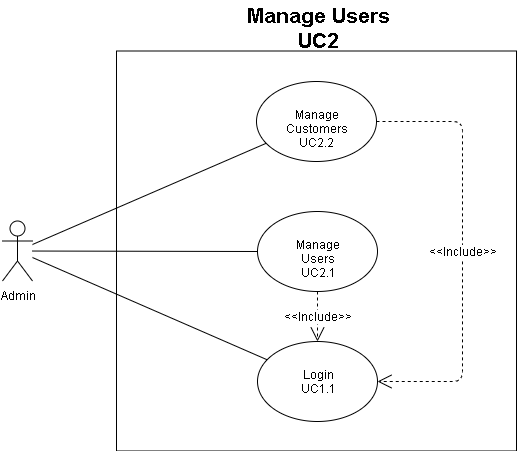

The diagram above was exported from draw.io. Its source (the exported page's mxGraphModel, read from the mxfile embedded in the PNG):
<mxGraphModel dx="1024" dy="494" grid="1" gridSize="10" guides="1" tooltips="1" connect="1" arrows="1" fold="1" page="1" pageScale="1" pageWidth="850" pageHeight="1100" math="0" shadow="0">
  <root>
    <mxCell id="vjSDMq67Pov6OX4q_SXE-0" />
    <mxCell id="vjSDMq67Pov6OX4q_SXE-1" parent="vjSDMq67Pov6OX4q_SXE-0" />
    <mxCell id="vjSDMq67Pov6OX4q_SXE-2" value="" style="whiteSpace=wrap;html=1;aspect=fixed;fontSize=12;align=center;" parent="vjSDMq67Pov6OX4q_SXE-1" vertex="1">
      <mxGeometry x="224" y="349.5" width="400" height="400" as="geometry" />
    </mxCell>
    <mxCell id="vjSDMq67Pov6OX4q_SXE-3" value="Admin" style="shape=umlActor;verticalLabelPosition=bottom;labelBackgroundColor=#ffffff;verticalAlign=top;html=1;outlineConnect=0;fontSize=12;align=center;" parent="vjSDMq67Pov6OX4q_SXE-1" vertex="1">
      <mxGeometry x="110" y="519.5" width="30" height="60" as="geometry" />
    </mxCell>
    <mxCell id="vjSDMq67Pov6OX4q_SXE-4" value="&lt;div&gt;Manage Customers&lt;/div&gt;&lt;div&gt;UC2.2&lt;/div&gt;" style="ellipse;whiteSpace=wrap;html=1;fontSize=12;align=center;" parent="vjSDMq67Pov6OX4q_SXE-1" vertex="1">
      <mxGeometry x="364" y="380" width="120" height="80" as="geometry" />
    </mxCell>
    <mxCell id="vjSDMq67Pov6OX4q_SXE-5" value="&lt;div&gt;Manage Users&lt;/div&gt;&lt;div&gt;UC2.1&lt;/div&gt;" style="ellipse;whiteSpace=wrap;html=1;fontSize=12;align=center;" parent="vjSDMq67Pov6OX4q_SXE-1" vertex="1">
      <mxGeometry x="365" y="510" width="120" height="80" as="geometry" />
    </mxCell>
    <mxCell id="vjSDMq67Pov6OX4q_SXE-6" value="&lt;div&gt;Login&lt;/div&gt;&lt;div&gt;UC1.1&lt;/div&gt;" style="ellipse;whiteSpace=wrap;html=1;fontSize=12;align=center;" parent="vjSDMq67Pov6OX4q_SXE-1" vertex="1">
      <mxGeometry x="365" y="640" width="120" height="80" as="geometry" />
    </mxCell>
    <mxCell id="vjSDMq67Pov6OX4q_SXE-7" value="&amp;lt;&amp;lt;Include&amp;gt;&amp;gt;" style="endArrow=open;endSize=12;dashed=1;html=1;fontSize=12;" parent="vjSDMq67Pov6OX4q_SXE-1" source="vjSDMq67Pov6OX4q_SXE-5" target="vjSDMq67Pov6OX4q_SXE-6" edge="1">
      <mxGeometry width="160" relative="1" as="geometry">
        <mxPoint x="110" y="770" as="sourcePoint" />
        <mxPoint x="270" y="770" as="targetPoint" />
      </mxGeometry>
    </mxCell>
    <mxCell id="yQxoEeLc6BlGl26mUVf9-1" value="&amp;lt;&amp;lt;Include&amp;gt;&amp;gt;" style="endArrow=open;endSize=12;dashed=1;html=1;fontSize=12;" parent="vjSDMq67Pov6OX4q_SXE-1" source="vjSDMq67Pov6OX4q_SXE-4" target="vjSDMq67Pov6OX4q_SXE-6" edge="1">
      <mxGeometry width="160" relative="1" as="geometry">
        <mxPoint x="435" y="600" as="sourcePoint" />
        <mxPoint x="435" y="650" as="targetPoint" />
        <Array as="points">
          <mxPoint x="570" y="420" />
          <mxPoint x="570" y="550" />
          <mxPoint x="570" y="680" />
        </Array>
      </mxGeometry>
    </mxCell>
    <mxCell id="yQxoEeLc6BlGl26mUVf9-2" value="" style="endArrow=none;html=1;fontSize=12;" parent="vjSDMq67Pov6OX4q_SXE-1" source="vjSDMq67Pov6OX4q_SXE-6" target="vjSDMq67Pov6OX4q_SXE-3" edge="1">
      <mxGeometry width="50" height="50" relative="1" as="geometry">
        <mxPoint x="110" y="820" as="sourcePoint" />
        <mxPoint x="160" y="770" as="targetPoint" />
      </mxGeometry>
    </mxCell>
    <mxCell id="yQxoEeLc6BlGl26mUVf9-3" value="" style="endArrow=none;html=1;fontSize=12;" parent="vjSDMq67Pov6OX4q_SXE-1" source="vjSDMq67Pov6OX4q_SXE-5" target="vjSDMq67Pov6OX4q_SXE-3" edge="1">
      <mxGeometry width="50" height="50" relative="1" as="geometry">
        <mxPoint x="384.70723143316354" y="668.186269055348" as="sourcePoint" />
        <mxPoint x="150" y="566.025" as="targetPoint" />
      </mxGeometry>
    </mxCell>
    <mxCell id="yQxoEeLc6BlGl26mUVf9-4" value="" style="endArrow=none;html=1;fontSize=12;" parent="vjSDMq67Pov6OX4q_SXE-1" source="vjSDMq67Pov6OX4q_SXE-4" target="vjSDMq67Pov6OX4q_SXE-3" edge="1">
      <mxGeometry width="50" height="50" relative="1" as="geometry">
        <mxPoint x="375" y="560" as="sourcePoint" />
        <mxPoint x="150" y="559.525" as="targetPoint" />
      </mxGeometry>
    </mxCell>
    <mxCell id="8tK6RejkZZc9wNFWPcjG-0" value="&lt;div style=&quot;font-size: 21px&quot;&gt;Manage Users&lt;/div&gt;&lt;div style=&quot;font-size: 21px&quot;&gt;UC2&lt;/div&gt;" style="text;html=1;resizable=0;points=[];autosize=1;align=center;verticalAlign=top;spacingTop=-4;fontStyle=1;fontSize=21;" parent="vjSDMq67Pov6OX4q_SXE-1" vertex="1">
      <mxGeometry x="345" y="299.5" width="160" height="50" as="geometry" />
    </mxCell>
  </root>
</mxGraphModel>